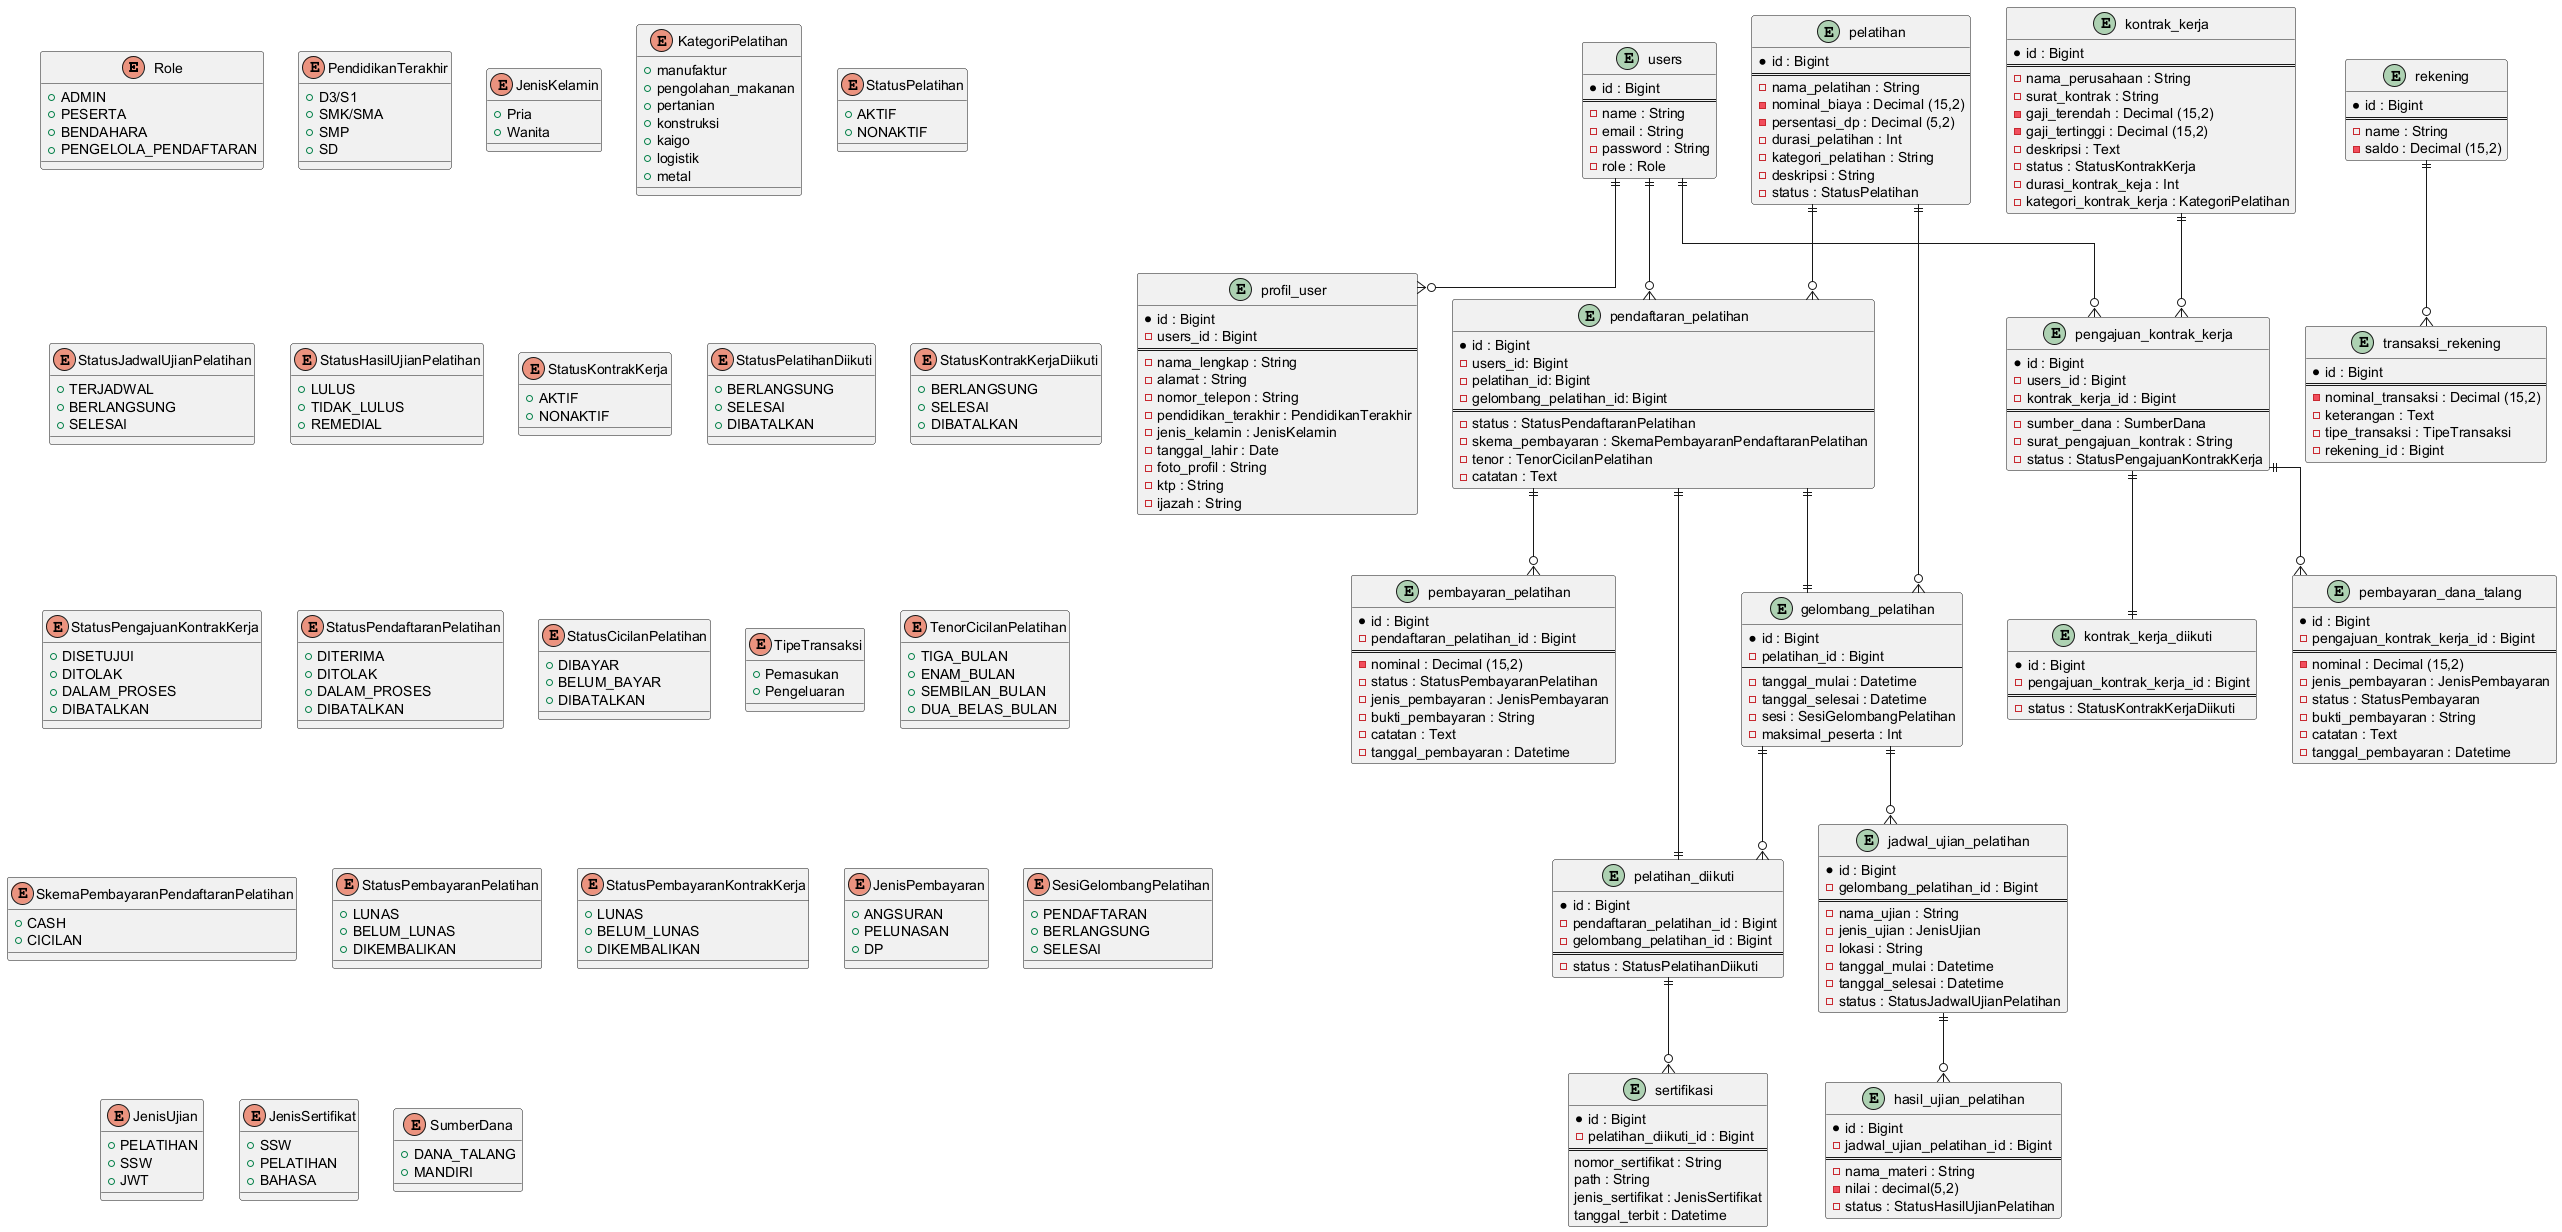

The diagram above was rendered by PlantUML. Its source (embedded in the PNG):
@startuml ERD Database PT EMJE PANDAJAYA

skinparam linetype ortho

'=================================
' Enums
'=================================

' Table     
' enum users.role
enum Role{
    +ADMIN
    +PESERTA
    +BENDAHARA
    +PENGELOLA_PENDAFTARAN
}

' Table profile_user
' enum profil_user.pendidikan_terakhir
enum PendidikanTerakhir{
    +D3/S1
    +SMK/SMA
    +SMP
    +SD
}
' enum profil_user.jenis_kelamin
enum JenisKelamin{
    +Pria
    +Wanita
}

' Table pelatihan
' enum pelatihan.kategori
enum KategoriPelatihan{
    +manufaktur
    +pengolahan_makanan
    +pertanian
    +konstruksi
    +kaigo
    +logistik
    +metal
}
' enum pelatihan.status
enum StatusPelatihan{
    +AKTIF
    +NONAKTIF
}

' Table ujian_pelatihan
' ujian_pelatihan.status
enum StatusJadwalUjianPelatihan{
    +TERJADWAL
    +BERLANGSUNG
    +SELESAI
}
' Table hasil_ujian_pelatihan
' enum hasil_ujian_pelatihan.status
enum StatusHasilUjianPelatihan{
    +LULUS
    +TIDAK_LULUS
    +REMEDIAL
}

' Table kontrak_Kerja
' enum kontrak_kerja.status
enum StatusKontrakKerja{
    +AKTIF
    +NONAKTIF
}

' Table pelatihan_diikuti
' enum pelatihan_diikuti.status
enum StatusPelatihanDiikuti{
    +BERLANGSUNG
    +SELESAI
    +DIBATALKAN
}
' Table kontrak_kerja_diikuti
' enum kontrak_kerja_diikuti.status
enum StatusKontrakKerjaDiikuti{
    +BERLANGSUNG
    +SELESAI
    +DIBATALKAN
}
' Table pengajuan_kontrak_kerja
' enum pengajuan_kontrak_kerja.status
enum StatusPengajuanKontrakKerja{
    +DISETUJUI
    +DITOLAK
    +DALAM_PROSES
    +DIBATALKAN
}
' Table pendaftaran_pelatihan
' enum pendaftaran_pelatihan.status
enum StatusPendaftaranPelatihan{
    +DITERIMA
    +DITOLAK
    +DALAM_PROSES
    +DIBATALKAN
}
' Table cicilan_biaya_pelatihan
' enum cicilan_biaya_pelatihan.status
enum StatusCicilanPelatihan{
    +DIBAYAR
    +BELUM_BAYAR
    +DIBATALKAN
}

' Table transaksi_rekening
' enum transaksi_rekening.status
enum TipeTransaksi {
    +Pemasukan
    +Pengeluaran
}
' Table cicilan_biaya_pelatihan
enum TenorCicilanPelatihan{
    +TIGA_BULAN
    +ENAM_BULAN
    +SEMBILAN_BULAN
    +DUA_BELAS_BULAN
}
' Table pendaftaran_pelatihan
' enum pendaftaran_pelatihan.metode_pembayaran
enum SkemaPembayaranPendaftaranPelatihan{
    +CASH
    +CICILAN
}
' Table pembayaran_pelatihan
' enum pembayaran_pelatihan.status
enum StatusPembayaranPelatihan{
    +LUNAS
    +BELUM_LUNAS
    +DIKEMBALIKAN
}
' Table pembayaran_kontrak_kerja
' enum pembayaran_kontrak_kerja.status
enum StatusPembayaranKontrakKerja{
    +LUNAS
    +BELUM_LUNAS
    +DIKEMBALIKAN
}
' Table pembayaran_pelatihan
' enum pembayaran_pelatihan.metode_pembayaran
enum JenisPembayaran{
    +ANGSURAN
    +PELUNASAN
    +DP
}
'  Table gelombang_pelatihan
' enum gelombang_pelatihan.sesi
enum SesiGelombangPelatihan{
    +PENDAFTARAN
    +BERLANGSUNG
    +SELESAI
}
' Table jadwal_ujian_pelatihan
' enum jadwal_ujian_pelatihan.jenis_ujian
enum JenisUjian{
    +PELATIHAN
    +SSW
    +JWT
}
' Table sertifikasi
' enum sertifikasi.jenis_sertifikat
enum JenisSertifikat{
    +SSW
    +PELATIHAN
    +BAHASA
}
' Table pengajuan_kontrak_kerja
' enum pengajuan_kontrak_kerja.sumber_dana
enum SumberDana{
    +DANA_TALANG
    +MANDIRI
}



'==================================
' Tables
'==================================

' Users flow
entity users{
    *id : Bigint
    ===
    -name : String
    -email : String
    -password : String
    -role : Role
}

entity profil_user{
    *id : Bigint
    -users_id : Bigint
    ===
    -nama_lengkap : String
    -alamat : String
    -nomor_telepon : String
    -pendidikan_terakhir : PendidikanTerakhir
    -jenis_kelamin : JenisKelamin
    -tanggal_lahir : Date
    -foto_profil : String
    -ktp : String
    -ijazah : String
}

' Pelatihan Flow
entity pelatihan{
    *id : Bigint
    ===
    -nama_pelatihan : String
    -nominal_biaya : Decimal (15,2)
    -persentasi_dp : Decimal (5,2)
    -durasi_pelatihan : Int
    -kategori_pelatihan : String
    -deskripsi : String
    -status : StatusPelatihan
}
entity pendaftaran_pelatihan{
    *id : Bigint
    -users_id: Bigint
    -pelatihan_id: Bigint
    -gelombang_pelatihan_id: Bigint
    ===
    -status : StatusPendaftaranPelatihan
    -skema_pembayaran : SkemaPembayaranPendaftaranPelatihan
    -tenor : TenorCicilanPelatihan
    -catatan : Text
}
entity pembayaran_pelatihan{
    *id : Bigint
    -pendaftaran_pelatihan_id : Bigint
    ===
    -nominal : Decimal (15,2)
    -status : StatusPembayaranPelatihan
    -jenis_pembayaran : JenisPembayaran
    -bukti_pembayaran : String
    -catatan : Text
    -tanggal_pembayaran : Datetime
}
entity pelatihan_diikuti{
    *id : Bigint
    -pendaftaran_pelatihan_id : Bigint
    -gelombang_pelatihan_id : Bigint
    ===
    -status : StatusPelatihanDiikuti
}
entity gelombang_pelatihan{
    *id : Bigint
    -pelatihan_id : Bigint
    ---
    -tanggal_mulai : Datetime
    -tanggal_selesai : Datetime
    -sesi : SesiGelombangPelatihan
    -maksimal_peserta : Int
}
entity jadwal_ujian_pelatihan{
    *id : Bigint
    -gelombang_pelatihan_id : Bigint
    ===
    -nama_ujian : String
    -jenis_ujian : JenisUjian
    -lokasi : String
    -tanggal_mulai : Datetime
    -tanggal_selesai : Datetime
    -status : StatusJadwalUjianPelatihan
}
entity hasil_ujian_pelatihan{
    *id : Bigint
    -jadwal_ujian_pelatihan_id : Bigint
    ===
    -nama_materi : String
    -nilai : decimal(5,2)
    -status : StatusHasilUjianPelatihan
}
entity sertifikasi{
    *id : Bigint
    -pelatihan_diikuti_id : Bigint
    ===
    nomor_sertifikat : String
    path : String
    jenis_sertifikat : JenisSertifikat
    tanggal_terbit : Datetime
}

' Kontrak kerja flow
entity pengajuan_kontrak_kerja{
    *id : Bigint
    -users_id : Bigint
    -kontrak_kerja_id : Bigint
    ===
    -sumber_dana : SumberDana
    -surat_pengajuan_kontrak : String
    -status : StatusPengajuanKontrakKerja
}

entity kontrak_kerja{
    *id : Bigint
    ===
    -nama_perusahaan : String
    -surat_kontrak : String
    -gaji_terendah : Decimal (15,2)
    -gaji_tertinggi : Decimal (15,2)
    -deskripsi : Text
    -status : StatusKontrakKerja
    -durasi_kontrak_keja : Int
    -kategori_kontrak_kerja : KategoriPelatihan
}

entity kontrak_kerja_diikuti{
    *id : Bigint
    -pengajuan_kontrak_kerja_id : Bigint
    ===
    -status : StatusKontrakKerjaDiikuti
}
entity pembayaran_dana_talang{
    *id : Bigint
    -pengajuan_kontrak_kerja_id : Bigint
    ===
    -nominal : Decimal (15,2)
    -jenis_pembayaran : JenisPembayaran
    -status : StatusPembayaran
    -bukti_pembayaran : String
    -catatan : Text
    -tanggal_pembayaran : Datetime
}

' Rekening flow
entity rekening {
    *id : Bigint
    ===
    -name : String
    -saldo : Decimal (15,2)
}

entity transaksi_rekening{
    *id : Bigint
    ===
    -nominal_transaksi : Decimal (15,2)
    -keterangan : Text
    -tipe_transaksi : TipeTransaksi
    -rekening_id : Bigint
}

' =============
' Relationship
' =============

' Flow relation profil_user
users ||--o{ profil_user

' Flow relation pelatihan
users ||--o{ pendaftaran_pelatihan
pendaftaran_pelatihan ||--|| pelatihan_diikuti
pendaftaran_pelatihan ||--|| gelombang_pelatihan
pelatihan ||--o{ pendaftaran_pelatihan
pelatihan ||--o{ gelombang_pelatihan
pendaftaran_pelatihan ||--o{ pembayaran_pelatihan
gelombang_pelatihan ||--o{ pelatihan_diikuti
pelatihan_diikuti ||--o{ sertifikasi
gelombang_pelatihan ||--o{ jadwal_ujian_pelatihan
jadwal_ujian_pelatihan ||--o{ hasil_ujian_pelatihan

' Flow relation kontrak_kerja
users ||--o{ pengajuan_kontrak_kerja
kontrak_kerja ||--o{ pengajuan_kontrak_kerja
pengajuan_kontrak_kerja ||--|| kontrak_kerja_diikuti
pengajuan_kontrak_kerja ||--o{ pembayaran_dana_talang

' Flow rekening
rekening ||--o{ transaksi_rekening

@enduml